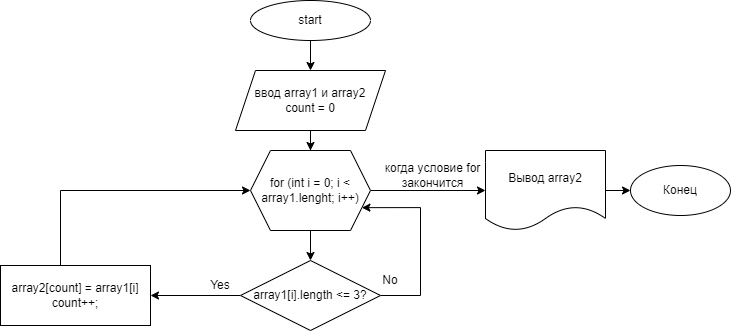

The diagram above was exported from draw.io. Its source (the exported page's mxGraphModel, read from the mxfile embedded in the PNG):
<mxGraphModel dx="1381" dy="756" grid="1" gridSize="10" guides="1" tooltips="1" connect="1" arrows="1" fold="1" page="1" pageScale="1" pageWidth="827" pageHeight="1169" math="0" shadow="0">
  <root>
    <mxCell id="0" />
    <mxCell id="1" parent="0" />
    <mxCell id="nnt1NJWHddjx2O_m2BjT-3" value="" style="edgeStyle=orthogonalEdgeStyle;rounded=0;orthogonalLoop=1;jettySize=auto;html=1;" edge="1" parent="1" source="nnt1NJWHddjx2O_m2BjT-1" target="nnt1NJWHddjx2O_m2BjT-2">
      <mxGeometry relative="1" as="geometry" />
    </mxCell>
    <mxCell id="nnt1NJWHddjx2O_m2BjT-1" value="start" style="ellipse;whiteSpace=wrap;html=1;" vertex="1" parent="1">
      <mxGeometry x="340" y="40" width="120" height="40" as="geometry" />
    </mxCell>
    <mxCell id="nnt1NJWHddjx2O_m2BjT-5" value="" style="edgeStyle=orthogonalEdgeStyle;rounded=0;orthogonalLoop=1;jettySize=auto;html=1;" edge="1" parent="1" source="nnt1NJWHddjx2O_m2BjT-2" target="nnt1NJWHddjx2O_m2BjT-4">
      <mxGeometry relative="1" as="geometry" />
    </mxCell>
    <mxCell id="nnt1NJWHddjx2O_m2BjT-2" value="ввод array1 и array2&lt;br&gt;count = 0" style="shape=parallelogram;perimeter=parallelogramPerimeter;whiteSpace=wrap;html=1;fixedSize=1;" vertex="1" parent="1">
      <mxGeometry x="325" y="110" width="150" height="60" as="geometry" />
    </mxCell>
    <mxCell id="nnt1NJWHddjx2O_m2BjT-7" value="" style="edgeStyle=orthogonalEdgeStyle;rounded=0;orthogonalLoop=1;jettySize=auto;html=1;" edge="1" parent="1" source="nnt1NJWHddjx2O_m2BjT-4" target="nnt1NJWHddjx2O_m2BjT-6">
      <mxGeometry relative="1" as="geometry" />
    </mxCell>
    <mxCell id="nnt1NJWHddjx2O_m2BjT-12" value="" style="edgeStyle=orthogonalEdgeStyle;rounded=0;orthogonalLoop=1;jettySize=auto;html=1;" edge="1" parent="1" source="nnt1NJWHddjx2O_m2BjT-4" target="nnt1NJWHddjx2O_m2BjT-8">
      <mxGeometry relative="1" as="geometry" />
    </mxCell>
    <mxCell id="nnt1NJWHddjx2O_m2BjT-4" value="for (int i = 0; i &amp;lt; array1.lenght; i++)" style="shape=hexagon;perimeter=hexagonPerimeter2;whiteSpace=wrap;html=1;fixedSize=1;" vertex="1" parent="1">
      <mxGeometry x="340" y="190" width="120" height="80" as="geometry" />
    </mxCell>
    <mxCell id="nnt1NJWHddjx2O_m2BjT-17" value="" style="edgeStyle=orthogonalEdgeStyle;rounded=0;orthogonalLoop=1;jettySize=auto;html=1;" edge="1" parent="1" source="nnt1NJWHddjx2O_m2BjT-6" target="nnt1NJWHddjx2O_m2BjT-16">
      <mxGeometry relative="1" as="geometry" />
    </mxCell>
    <mxCell id="nnt1NJWHddjx2O_m2BjT-20" style="edgeStyle=orthogonalEdgeStyle;rounded=0;orthogonalLoop=1;jettySize=auto;html=1;entryX=1;entryY=0.75;entryDx=0;entryDy=0;" edge="1" parent="1" source="nnt1NJWHddjx2O_m2BjT-6" target="nnt1NJWHddjx2O_m2BjT-4">
      <mxGeometry relative="1" as="geometry">
        <mxPoint x="460" y="250" as="targetPoint" />
        <Array as="points">
          <mxPoint x="510" y="335" />
          <mxPoint x="510" y="247" />
        </Array>
      </mxGeometry>
    </mxCell>
    <mxCell id="nnt1NJWHddjx2O_m2BjT-6" value="array1[i].length &amp;lt;= 3?" style="rhombus;whiteSpace=wrap;html=1;" vertex="1" parent="1">
      <mxGeometry x="330" y="300" width="140" height="70" as="geometry" />
    </mxCell>
    <mxCell id="nnt1NJWHddjx2O_m2BjT-15" value="" style="edgeStyle=orthogonalEdgeStyle;rounded=0;orthogonalLoop=1;jettySize=auto;html=1;" edge="1" parent="1" source="nnt1NJWHddjx2O_m2BjT-8" target="nnt1NJWHddjx2O_m2BjT-14">
      <mxGeometry relative="1" as="geometry" />
    </mxCell>
    <mxCell id="nnt1NJWHddjx2O_m2BjT-8" value="Вывод array2" style="shape=document;whiteSpace=wrap;html=1;boundedLbl=1;" vertex="1" parent="1">
      <mxGeometry x="575" y="190" width="120" height="80" as="geometry" />
    </mxCell>
    <mxCell id="nnt1NJWHddjx2O_m2BjT-13" value="когда условие for закончится" style="text;html=1;strokeColor=none;fillColor=none;align=center;verticalAlign=middle;whiteSpace=wrap;rounded=0;" vertex="1" parent="1">
      <mxGeometry x="470" y="200" width="105" height="30" as="geometry" />
    </mxCell>
    <mxCell id="nnt1NJWHddjx2O_m2BjT-14" value="Конец" style="ellipse;whiteSpace=wrap;html=1;" vertex="1" parent="1">
      <mxGeometry x="720" y="205" width="100" height="50" as="geometry" />
    </mxCell>
    <mxCell id="nnt1NJWHddjx2O_m2BjT-19" style="edgeStyle=orthogonalEdgeStyle;rounded=0;orthogonalLoop=1;jettySize=auto;html=1;entryX=0;entryY=0.5;entryDx=0;entryDy=0;" edge="1" parent="1" source="nnt1NJWHddjx2O_m2BjT-16" target="nnt1NJWHddjx2O_m2BjT-4">
      <mxGeometry relative="1" as="geometry">
        <Array as="points">
          <mxPoint x="150" y="230" />
        </Array>
      </mxGeometry>
    </mxCell>
    <mxCell id="nnt1NJWHddjx2O_m2BjT-16" value="array2[count] = array1[i]&lt;br&gt;count++;" style="whiteSpace=wrap;html=1;" vertex="1" parent="1">
      <mxGeometry x="90" y="305" width="150" height="60" as="geometry" />
    </mxCell>
    <mxCell id="nnt1NJWHddjx2O_m2BjT-18" value="Yes" style="text;html=1;strokeColor=none;fillColor=none;align=center;verticalAlign=middle;whiteSpace=wrap;rounded=0;" vertex="1" parent="1">
      <mxGeometry x="280" y="310" width="60" height="30" as="geometry" />
    </mxCell>
    <mxCell id="nnt1NJWHddjx2O_m2BjT-21" value="No" style="text;html=1;strokeColor=none;fillColor=none;align=center;verticalAlign=middle;whiteSpace=wrap;rounded=0;" vertex="1" parent="1">
      <mxGeometry x="450" y="305" width="60" height="30" as="geometry" />
    </mxCell>
  </root>
</mxGraphModel>